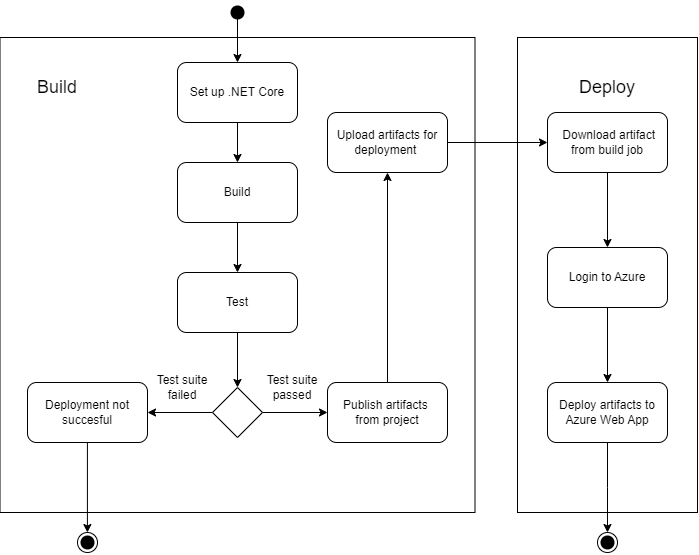

The diagram above was exported from draw.io. Its source (the exported page's mxGraphModel, read from the mxfile embedded in the PNG):
<mxGraphModel dx="1990" dy="1137" grid="1" gridSize="10" guides="1" tooltips="1" connect="1" arrows="1" fold="1" page="1" pageScale="1" pageWidth="827" pageHeight="1169" math="0" shadow="0">
  <root>
    <mxCell id="WIyWlLk6GJQsqaUBKTNV-0" />
    <mxCell id="WIyWlLk6GJQsqaUBKTNV-1" parent="WIyWlLk6GJQsqaUBKTNV-0" />
    <mxCell id="lE9zOjxtHnsgW8lT0iwh-32" value="" style="ellipse;whiteSpace=wrap;html=1;" vertex="1" parent="WIyWlLk6GJQsqaUBKTNV-1">
      <mxGeometry x="110" y="600" width="20" height="20" as="geometry" />
    </mxCell>
    <mxCell id="lE9zOjxtHnsgW8lT0iwh-26" value="" style="rounded=0;whiteSpace=wrap;html=1;" vertex="1" parent="WIyWlLk6GJQsqaUBKTNV-1">
      <mxGeometry x="550" y="105" width="180" height="475" as="geometry" />
    </mxCell>
    <mxCell id="lE9zOjxtHnsgW8lT0iwh-7" value="" style="whiteSpace=wrap;html=1;aspect=fixed;" vertex="1" parent="WIyWlLk6GJQsqaUBKTNV-1">
      <mxGeometry x="32.5" y="105" width="475" height="475" as="geometry" />
    </mxCell>
    <mxCell id="lE9zOjxtHnsgW8lT0iwh-10" style="edgeStyle=orthogonalEdgeStyle;rounded=0;orthogonalLoop=1;jettySize=auto;html=1;" edge="1" parent="WIyWlLk6GJQsqaUBKTNV-1" source="mqgTkW1ViPw3cxPqGVru-0" target="mqgTkW1ViPw3cxPqGVru-2">
      <mxGeometry relative="1" as="geometry" />
    </mxCell>
    <mxCell id="mqgTkW1ViPw3cxPqGVru-0" value="" style="shape=waypoint;sketch=0;fillStyle=solid;size=6;pointerEvents=1;points=[];fillColor=none;resizable=0;rotatable=0;perimeter=centerPerimeter;snapToPoint=1;strokeWidth=5;" parent="WIyWlLk6GJQsqaUBKTNV-1" vertex="1">
      <mxGeometry x="260" y="70" width="20" height="20" as="geometry" />
    </mxCell>
    <mxCell id="lE9zOjxtHnsgW8lT0iwh-11" style="edgeStyle=orthogonalEdgeStyle;rounded=0;orthogonalLoop=1;jettySize=auto;html=1;entryX=0.5;entryY=0;entryDx=0;entryDy=0;" edge="1" parent="WIyWlLk6GJQsqaUBKTNV-1" source="mqgTkW1ViPw3cxPqGVru-2" target="lE9zOjxtHnsgW8lT0iwh-0">
      <mxGeometry relative="1" as="geometry" />
    </mxCell>
    <mxCell id="mqgTkW1ViPw3cxPqGVru-2" value="Set up .NET Core" style="rounded=1;whiteSpace=wrap;html=1;" parent="WIyWlLk6GJQsqaUBKTNV-1" vertex="1">
      <mxGeometry x="210" y="130" width="120" height="60" as="geometry" />
    </mxCell>
    <mxCell id="lE9zOjxtHnsgW8lT0iwh-12" style="edgeStyle=orthogonalEdgeStyle;rounded=0;orthogonalLoop=1;jettySize=auto;html=1;" edge="1" parent="WIyWlLk6GJQsqaUBKTNV-1" source="lE9zOjxtHnsgW8lT0iwh-0" target="lE9zOjxtHnsgW8lT0iwh-1">
      <mxGeometry relative="1" as="geometry" />
    </mxCell>
    <mxCell id="lE9zOjxtHnsgW8lT0iwh-0" value="Build" style="rounded=1;whiteSpace=wrap;html=1;" vertex="1" parent="WIyWlLk6GJQsqaUBKTNV-1">
      <mxGeometry x="210" y="230" width="120" height="60" as="geometry" />
    </mxCell>
    <mxCell id="lE9zOjxtHnsgW8lT0iwh-13" style="edgeStyle=orthogonalEdgeStyle;rounded=0;orthogonalLoop=1;jettySize=auto;html=1;" edge="1" parent="WIyWlLk6GJQsqaUBKTNV-1" source="lE9zOjxtHnsgW8lT0iwh-1" target="lE9zOjxtHnsgW8lT0iwh-2">
      <mxGeometry relative="1" as="geometry" />
    </mxCell>
    <mxCell id="lE9zOjxtHnsgW8lT0iwh-1" value="Test" style="rounded=1;whiteSpace=wrap;html=1;" vertex="1" parent="WIyWlLk6GJQsqaUBKTNV-1">
      <mxGeometry x="210" y="340" width="120" height="60" as="geometry" />
    </mxCell>
    <mxCell id="lE9zOjxtHnsgW8lT0iwh-14" style="edgeStyle=orthogonalEdgeStyle;rounded=0;orthogonalLoop=1;jettySize=auto;html=1;entryX=1;entryY=0.5;entryDx=0;entryDy=0;" edge="1" parent="WIyWlLk6GJQsqaUBKTNV-1" source="lE9zOjxtHnsgW8lT0iwh-2" target="lE9zOjxtHnsgW8lT0iwh-4">
      <mxGeometry relative="1" as="geometry" />
    </mxCell>
    <mxCell id="lE9zOjxtHnsgW8lT0iwh-15" style="edgeStyle=orthogonalEdgeStyle;rounded=0;orthogonalLoop=1;jettySize=auto;html=1;" edge="1" parent="WIyWlLk6GJQsqaUBKTNV-1" source="lE9zOjxtHnsgW8lT0iwh-2" target="lE9zOjxtHnsgW8lT0iwh-5">
      <mxGeometry relative="1" as="geometry" />
    </mxCell>
    <mxCell id="lE9zOjxtHnsgW8lT0iwh-2" value="" style="rhombus;whiteSpace=wrap;html=1;" vertex="1" parent="WIyWlLk6GJQsqaUBKTNV-1">
      <mxGeometry x="245" y="455" width="50" height="50" as="geometry" />
    </mxCell>
    <mxCell id="lE9zOjxtHnsgW8lT0iwh-29" value="" style="edgeStyle=orthogonalEdgeStyle;rounded=0;orthogonalLoop=1;jettySize=auto;html=1;entryX=0.504;entryY=-0.121;entryDx=0;entryDy=0;entryPerimeter=0;" edge="1" parent="WIyWlLk6GJQsqaUBKTNV-1">
      <mxGeometry relative="1" as="geometry">
        <mxPoint x="119.91" y="500" as="sourcePoint" />
        <mxPoint x="119.91" y="600" as="targetPoint" />
      </mxGeometry>
    </mxCell>
    <mxCell id="lE9zOjxtHnsgW8lT0iwh-4" value="Deployment not&lt;div&gt;succesful&lt;/div&gt;" style="rounded=1;whiteSpace=wrap;html=1;" vertex="1" parent="WIyWlLk6GJQsqaUBKTNV-1">
      <mxGeometry x="60" y="450" width="120" height="60" as="geometry" />
    </mxCell>
    <mxCell id="lE9zOjxtHnsgW8lT0iwh-16" value="" style="edgeStyle=orthogonalEdgeStyle;rounded=0;orthogonalLoop=1;jettySize=auto;html=1;" edge="1" parent="WIyWlLk6GJQsqaUBKTNV-1" source="lE9zOjxtHnsgW8lT0iwh-5" target="lE9zOjxtHnsgW8lT0iwh-6">
      <mxGeometry relative="1" as="geometry" />
    </mxCell>
    <mxCell id="lE9zOjxtHnsgW8lT0iwh-5" value="Publish artifacts&amp;nbsp;&lt;div&gt;from project&lt;/div&gt;" style="rounded=1;whiteSpace=wrap;html=1;" vertex="1" parent="WIyWlLk6GJQsqaUBKTNV-1">
      <mxGeometry x="360" y="450" width="120" height="60" as="geometry" />
    </mxCell>
    <mxCell id="lE9zOjxtHnsgW8lT0iwh-21" value="" style="edgeStyle=orthogonalEdgeStyle;rounded=0;orthogonalLoop=1;jettySize=auto;html=1;" edge="1" parent="WIyWlLk6GJQsqaUBKTNV-1" source="lE9zOjxtHnsgW8lT0iwh-6" target="lE9zOjxtHnsgW8lT0iwh-20">
      <mxGeometry relative="1" as="geometry" />
    </mxCell>
    <mxCell id="lE9zOjxtHnsgW8lT0iwh-6" value="Upload artifacts for deployment&amp;nbsp;" style="rounded=1;whiteSpace=wrap;html=1;" vertex="1" parent="WIyWlLk6GJQsqaUBKTNV-1">
      <mxGeometry x="360" y="180" width="120" height="60" as="geometry" />
    </mxCell>
    <mxCell id="lE9zOjxtHnsgW8lT0iwh-9" value="&lt;font style=&quot;font-size: 18px;&quot;&gt;Build&lt;/font&gt;" style="text;html=1;align=center;verticalAlign=middle;whiteSpace=wrap;rounded=0;" vertex="1" parent="WIyWlLk6GJQsqaUBKTNV-1">
      <mxGeometry x="60" y="140" width="60" height="30" as="geometry" />
    </mxCell>
    <mxCell id="lE9zOjxtHnsgW8lT0iwh-17" value="Test suite failed" style="text;html=1;align=center;verticalAlign=middle;whiteSpace=wrap;rounded=0;" vertex="1" parent="WIyWlLk6GJQsqaUBKTNV-1">
      <mxGeometry x="185" y="440" width="60" height="30" as="geometry" />
    </mxCell>
    <mxCell id="lE9zOjxtHnsgW8lT0iwh-18" value="Test suite passed" style="text;html=1;align=center;verticalAlign=middle;whiteSpace=wrap;rounded=0;" vertex="1" parent="WIyWlLk6GJQsqaUBKTNV-1">
      <mxGeometry x="295" y="440" width="60" height="30" as="geometry" />
    </mxCell>
    <mxCell id="lE9zOjxtHnsgW8lT0iwh-19" value="&lt;font style=&quot;font-size: 18px;&quot;&gt;Deploy&lt;/font&gt;" style="text;html=1;align=center;verticalAlign=middle;whiteSpace=wrap;rounded=0;" vertex="1" parent="WIyWlLk6GJQsqaUBKTNV-1">
      <mxGeometry x="610" y="140" width="60" height="30" as="geometry" />
    </mxCell>
    <mxCell id="lE9zOjxtHnsgW8lT0iwh-23" value="" style="edgeStyle=orthogonalEdgeStyle;rounded=0;orthogonalLoop=1;jettySize=auto;html=1;" edge="1" parent="WIyWlLk6GJQsqaUBKTNV-1" source="lE9zOjxtHnsgW8lT0iwh-20" target="lE9zOjxtHnsgW8lT0iwh-22">
      <mxGeometry relative="1" as="geometry" />
    </mxCell>
    <mxCell id="lE9zOjxtHnsgW8lT0iwh-20" value="&amp;nbsp;Download artifact from build job" style="rounded=1;whiteSpace=wrap;html=1;" vertex="1" parent="WIyWlLk6GJQsqaUBKTNV-1">
      <mxGeometry x="580" y="180" width="120" height="60" as="geometry" />
    </mxCell>
    <mxCell id="lE9zOjxtHnsgW8lT0iwh-25" value="" style="edgeStyle=orthogonalEdgeStyle;rounded=0;orthogonalLoop=1;jettySize=auto;html=1;" edge="1" parent="WIyWlLk6GJQsqaUBKTNV-1" source="lE9zOjxtHnsgW8lT0iwh-22" target="lE9zOjxtHnsgW8lT0iwh-24">
      <mxGeometry relative="1" as="geometry" />
    </mxCell>
    <mxCell id="lE9zOjxtHnsgW8lT0iwh-22" value="Login to Azure" style="rounded=1;whiteSpace=wrap;html=1;" vertex="1" parent="WIyWlLk6GJQsqaUBKTNV-1">
      <mxGeometry x="580" y="315" width="120" height="60" as="geometry" />
    </mxCell>
    <mxCell id="lE9zOjxtHnsgW8lT0iwh-36" value="" style="edgeStyle=orthogonalEdgeStyle;rounded=0;orthogonalLoop=1;jettySize=auto;html=1;" edge="1" parent="WIyWlLk6GJQsqaUBKTNV-1" source="lE9zOjxtHnsgW8lT0iwh-24">
      <mxGeometry relative="1" as="geometry">
        <mxPoint x="640" y="600" as="targetPoint" />
      </mxGeometry>
    </mxCell>
    <mxCell id="lE9zOjxtHnsgW8lT0iwh-24" value="Deploy artifacts to Azure Web App" style="rounded=1;whiteSpace=wrap;html=1;" vertex="1" parent="WIyWlLk6GJQsqaUBKTNV-1">
      <mxGeometry x="580" y="450" width="120" height="60" as="geometry" />
    </mxCell>
    <mxCell id="lE9zOjxtHnsgW8lT0iwh-28" value="" style="shape=waypoint;sketch=0;fillStyle=solid;size=6;pointerEvents=1;points=[];fillColor=none;resizable=0;rotatable=0;perimeter=centerPerimeter;snapToPoint=1;strokeWidth=5;" vertex="1" parent="WIyWlLk6GJQsqaUBKTNV-1">
      <mxGeometry x="110" y="600" width="20" height="20" as="geometry" />
    </mxCell>
    <mxCell id="lE9zOjxtHnsgW8lT0iwh-34" value="" style="ellipse;whiteSpace=wrap;html=1;" vertex="1" parent="WIyWlLk6GJQsqaUBKTNV-1">
      <mxGeometry x="630" y="600" width="20" height="20" as="geometry" />
    </mxCell>
    <mxCell id="lE9zOjxtHnsgW8lT0iwh-35" value="" style="shape=waypoint;sketch=0;fillStyle=solid;size=6;pointerEvents=1;points=[];fillColor=none;resizable=0;rotatable=0;perimeter=centerPerimeter;snapToPoint=1;strokeWidth=5;" vertex="1" parent="WIyWlLk6GJQsqaUBKTNV-1">
      <mxGeometry x="630" y="600" width="20" height="20" as="geometry" />
    </mxCell>
  </root>
</mxGraphModel>